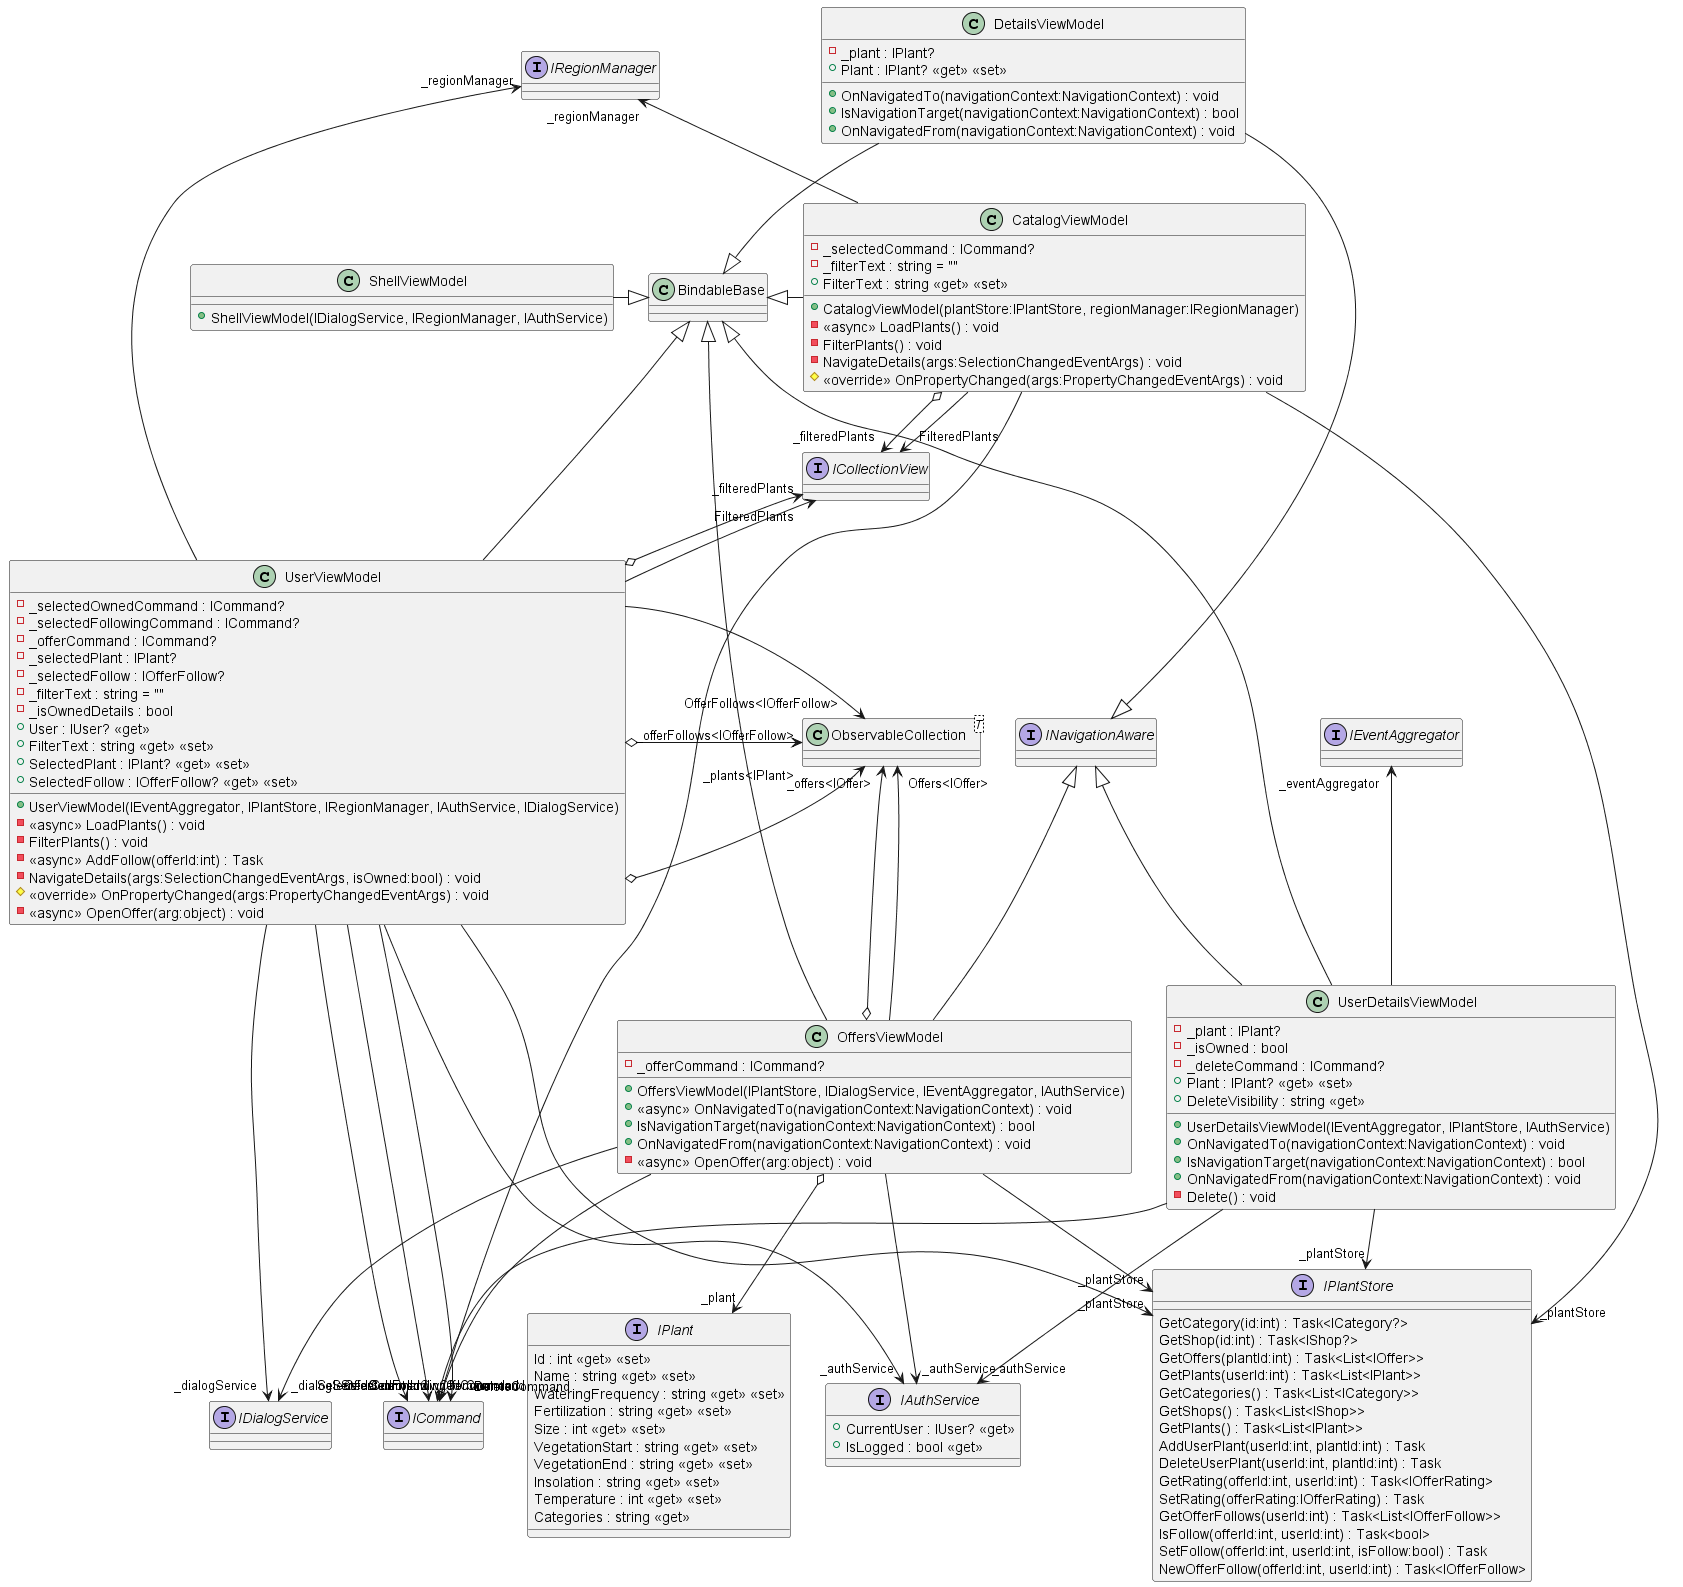

The diagram above was rendered by PlantUML. Its source (embedded in the PNG):
@startuml
interface IPlant {
    Id : int <<get>> <<set>>
    Name : string <<get>> <<set>>
    WateringFrequency : string <<get>> <<set>>
    Fertilization : string <<get>> <<set>>
    Size : int <<get>> <<set>>
    VegetationStart : string <<get>> <<set>>
    VegetationEnd : string <<get>> <<set>>
    Insolation : string <<get>> <<set>>
    Temperature : int <<get>> <<set>>
    Categories : string <<get>>
}
interface IAuthService {
    + CurrentUser : IUser? <<get>>
    + IsLogged : bool <<get>>
}
class CatalogViewModel {
    - _selectedCommand : ICommand?
    - _filterText : string = ""
    + FilterText : string <<get>> <<set>>
    + CatalogViewModel(plantStore:IPlantStore, regionManager:IRegionManager)
    - <<async>> LoadPlants() : void
    - FilterPlants() : void
    - NavigateDetails(args:SelectionChangedEventArgs) : void
    # <<override>> OnPropertyChanged(args:PropertyChangedEventArgs) : void
}
BindableBase <|-r- CatalogViewModel
CatalogViewModel --> "_plantStore" IPlantStore
CatalogViewModel -u-> "_regionManager" IRegionManager
CatalogViewModel o-d-> "_filteredPlants" ICollectionView
CatalogViewModel -d-> "FilteredPlants" ICollectionView
CatalogViewModel --> "SelectedCommand" ICommand
class DetailsViewModel {
    - _plant : IPlant?
    + Plant : IPlant? <<get>> <<set>>
    + OnNavigatedTo(navigationContext:NavigationContext) : void
    + IsNavigationTarget(navigationContext:NavigationContext) : bool
    + OnNavigatedFrom(navigationContext:NavigationContext) : void
}
BindableBase <|-u- DetailsViewModel
INavigationAware <|-u- DetailsViewModel
class OffersViewModel {
    - _offerCommand : ICommand?
    + OffersViewModel(IPlantStore, IDialogService, IEventAggregator, IAuthService)
    + <<async>> OnNavigatedTo(navigationContext:NavigationContext) : void
    + IsNavigationTarget(navigationContext:NavigationContext) : bool
    + OnNavigatedFrom(navigationContext:NavigationContext) : void
    - <<async>> OpenOffer(arg:object) : void
}
class "ObservableCollection"<T> {
}
interface IPlantStore {
    GetCategory(id:int) : Task<ICategory?>
    GetShop(id:int) : Task<IShop?>
    GetOffers(plantId:int) : Task<List<IOffer>>
    GetPlants(userId:int) : Task<List<IPlant>>
    GetCategories() : Task<List<ICategory>>
    GetShops() : Task<List<IShop>>
    GetPlants() : Task<List<IPlant>>
    AddUserPlant(userId:int, plantId:int) : Task
    DeleteUserPlant(userId:int, plantId:int) : Task
    GetRating(offerId:int, userId:int) : Task<IOfferRating>
    SetRating(offerRating:IOfferRating) : Task
    GetOfferFollows(userId:int) : Task<List<IOfferFollow>>
    IsFollow(offerId:int, userId:int) : Task<bool>
    SetFollow(offerId:int, userId:int, isFollow:bool) : Task
    NewOfferFollow(offerId:int, userId:int) : Task<IOfferFollow>
}
BindableBase <|-- OffersViewModel
INavigationAware <|-- OffersViewModel
OffersViewModel --> "_plantStore" IPlantStore
OffersViewModel --> "_dialogService" IDialogService
OffersViewModel --> "_authService" IAuthService
OffersViewModel o-d-> "_plant" IPlant
OffersViewModel o-u-> "_offers<IOffer>" "ObservableCollection"
OffersViewModel -u-> "Offers<IOffer>" "ObservableCollection"
OffersViewModel --> "OfferCommand" ICommand
class ShellViewModel {
    + ShellViewModel(IDialogService, IRegionManager, IAuthService)
}
BindableBase <|-l- ShellViewModel
class UserDetailsViewModel {
    - _plant : IPlant?
    - _isOwned : bool
    - _deleteCommand : ICommand?
    + Plant : IPlant? <<get>> <<set>>
    + DeleteVisibility : string <<get>>
    + UserDetailsViewModel(IEventAggregator, IPlantStore, IAuthService)
    + OnNavigatedTo(navigationContext:NavigationContext) : void
    + IsNavigationTarget(navigationContext:NavigationContext) : bool
    + OnNavigatedFrom(navigationContext:NavigationContext) : void
    - Delete() : void
}
BindableBase <|-- UserDetailsViewModel
INavigationAware <|-- UserDetailsViewModel
UserDetailsViewModel -u-> "_eventAggregator" IEventAggregator
UserDetailsViewModel --> "_plantStore" IPlantStore
UserDetailsViewModel --> "_authService" IAuthService
UserDetailsViewModel --> "DeleteCommand" ICommand
class UserViewModel {
    - _selectedOwnedCommand : ICommand?
    - _selectedFollowingCommand : ICommand?
    - _offerCommand : ICommand?
    - _selectedPlant : IPlant?
    - _selectedFollow : IOfferFollow?
    - _filterText : string = ""
    - _isOwnedDetails : bool
    + User : IUser? <<get>>
    + FilterText : string <<get>> <<set>>
    + SelectedPlant : IPlant? <<get>> <<set>>
    + SelectedFollow : IOfferFollow? <<get>> <<set>>
    + UserViewModel(IEventAggregator, IPlantStore, IRegionManager, IAuthService, IDialogService)
    - <<async>> LoadPlants() : void
    - FilterPlants() : void
    - <<async>> AddFollow(offerId:int) : Task
    - NavigateDetails(args:SelectionChangedEventArgs, isOwned:bool) : void
    # <<override>> OnPropertyChanged(args:PropertyChangedEventArgs) : void
    - <<async>> OpenOffer(arg:object) : void
}
class "ObservableCollection"<T> {
}
BindableBase <|-- UserViewModel
UserViewModel --> "_plantStore" IPlantStore
UserViewModel -u-> "_regionManager" IRegionManager
UserViewModel --> "_authService" IAuthService
UserViewModel --> "_dialogService" IDialogService
UserViewModel o-> "_plants<IPlant>" "ObservableCollection"
UserViewModel o-> "_offerFollows<IOfferFollow>" "ObservableCollection"
UserViewModel o-u-> "_filteredPlants" ICollectionView
UserViewModel --> "OfferFollows<IOfferFollow>" "ObservableCollection"
UserViewModel -u-> "FilteredPlants" ICollectionView
UserViewModel --> "SelectedOwnedCommand" ICommand
UserViewModel --> "SelectedFollowingCommand" ICommand
UserViewModel --> "OfferCommand" ICommand
interface ICommand
interface IDialogService
interface IEventAggregator
interface INavigationAware
interface IRegionManager
interface ICollectionView
@enduml